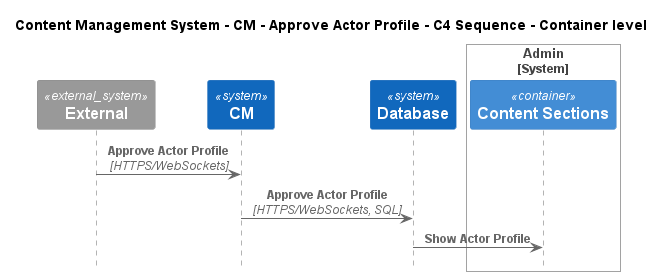

The diagram above was rendered by PlantUML. Its source (embedded in the PNG):
@startuml
!include ..\..\..\..\..\.c4s\C4_Sequence.puml

title Content Management System - CM - Approve Actor Profile - C4 Sequence - Container level

System_Ext(C4InterFlow.SoftwareSystems.ExternalSystem, "External", "")
System(ContentManagementSystem.SoftwareSystems.CM, "CM", "Content Management System is used to manage the process of creating, organizing, editing, and publishing digital content.")
System(ContentManagementSystem.SoftwareSystems.Database, "Database", "Stores user registration information, data, access logs, etc.")

System_Boundary(ContentManagementSystem.SoftwareSystems.Admin, "Admin")
    Container(ContentManagementSystem.SoftwareSystems.Admin.Containers.ContentSections, "Content Sections", "", "Content-Sections are primarily used for content classification, helping the CMS organize and manage different types of information, ensuring a clear structure for easy retrieval and display.")
Boundary_End()

Rel(C4InterFlow.SoftwareSystems.ExternalSystem, ContentManagementSystem.SoftwareSystems.CM, "Approve Actor Profile", "HTTPS/WebSockets")
Rel(ContentManagementSystem.SoftwareSystems.CM, ContentManagementSystem.SoftwareSystems.Database, "Approve Actor Profile", "HTTPS/WebSockets, SQL")
Rel(ContentManagementSystem.SoftwareSystems.Database, ContentManagementSystem.SoftwareSystems.Admin.Containers.ContentSections, "Show Actor Profile")


@enduml